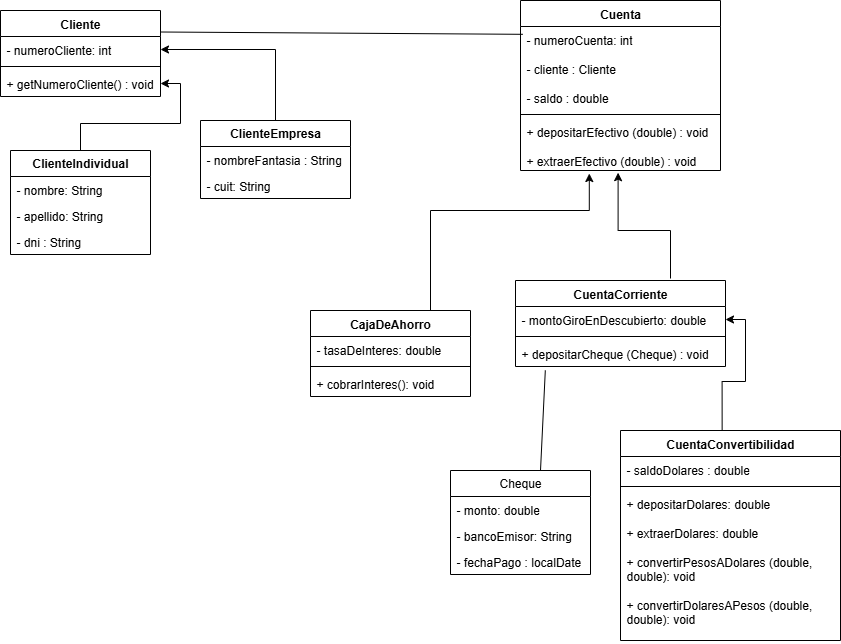

The diagram above was exported from draw.io. Its source (the exported page's mxGraphModel, read from the mxfile embedded in the PNG):
<mxGraphModel dx="1042" dy="562" grid="1" gridSize="10" guides="1" tooltips="1" connect="1" arrows="1" fold="1" page="1" pageScale="1" pageWidth="827" pageHeight="1169" math="0" shadow="0">
  <root>
    <mxCell id="0" />
    <mxCell id="1" parent="0" />
    <mxCell id="e0mUDyRpNyMoBxrP-HXz-10" value="" style="edgeStyle=orthogonalEdgeStyle;rounded=0;orthogonalLoop=1;jettySize=auto;html=1;" edge="1" parent="1" source="biqdwesFR51GHwhdSreO-5" target="e0mUDyRpNyMoBxrP-HXz-8">
      <mxGeometry relative="1" as="geometry" />
    </mxCell>
    <mxCell id="biqdwesFR51GHwhdSreO-5" value="&lt;b&gt;ClienteIndividual&lt;/b&gt;" style="swimlane;fontStyle=0;childLayout=stackLayout;horizontal=1;startSize=26;fillColor=none;horizontalStack=0;resizeParent=1;resizeParentMax=0;resizeLast=0;collapsible=1;marginBottom=0;whiteSpace=wrap;html=1;" parent="1" vertex="1">
      <mxGeometry x="20" y="190" width="140" height="104" as="geometry" />
    </mxCell>
    <mxCell id="biqdwesFR51GHwhdSreO-6" value="- nombre: String" style="text;strokeColor=none;fillColor=none;align=left;verticalAlign=top;spacingLeft=4;spacingRight=4;overflow=hidden;rotatable=0;points=[[0,0.5],[1,0.5]];portConstraint=eastwest;whiteSpace=wrap;html=1;" parent="biqdwesFR51GHwhdSreO-5" vertex="1">
      <mxGeometry y="26" width="140" height="26" as="geometry" />
    </mxCell>
    <mxCell id="biqdwesFR51GHwhdSreO-7" value="- apellido: String" style="text;strokeColor=none;fillColor=none;align=left;verticalAlign=top;spacingLeft=4;spacingRight=4;overflow=hidden;rotatable=0;points=[[0,0.5],[1,0.5]];portConstraint=eastwest;whiteSpace=wrap;html=1;" parent="biqdwesFR51GHwhdSreO-5" vertex="1">
      <mxGeometry y="52" width="140" height="26" as="geometry" />
    </mxCell>
    <mxCell id="biqdwesFR51GHwhdSreO-8" value="- dni : String" style="text;strokeColor=none;fillColor=none;align=left;verticalAlign=top;spacingLeft=4;spacingRight=4;overflow=hidden;rotatable=0;points=[[0,0.5],[1,0.5]];portConstraint=eastwest;whiteSpace=wrap;html=1;" parent="biqdwesFR51GHwhdSreO-5" vertex="1">
      <mxGeometry y="78" width="140" height="26" as="geometry" />
    </mxCell>
    <mxCell id="e0mUDyRpNyMoBxrP-HXz-20" style="edgeStyle=orthogonalEdgeStyle;rounded=0;orthogonalLoop=1;jettySize=auto;html=1;entryX=1;entryY=0.5;entryDx=0;entryDy=0;" edge="1" parent="1" source="biqdwesFR51GHwhdSreO-9" target="e0mUDyRpNyMoBxrP-HXz-6">
      <mxGeometry relative="1" as="geometry" />
    </mxCell>
    <mxCell id="biqdwesFR51GHwhdSreO-9" value="&lt;b&gt;ClienteEmpresa&lt;/b&gt;" style="swimlane;fontStyle=0;childLayout=stackLayout;horizontal=1;startSize=26;fillColor=none;horizontalStack=0;resizeParent=1;resizeParentMax=0;resizeLast=0;collapsible=1;marginBottom=0;whiteSpace=wrap;html=1;" parent="1" vertex="1">
      <mxGeometry x="210" y="160" width="150" height="78" as="geometry" />
    </mxCell>
    <mxCell id="biqdwesFR51GHwhdSreO-10" value="- nombreFantasia : String" style="text;strokeColor=none;fillColor=none;align=left;verticalAlign=top;spacingLeft=4;spacingRight=4;overflow=hidden;rotatable=0;points=[[0,0.5],[1,0.5]];portConstraint=eastwest;whiteSpace=wrap;html=1;" parent="biqdwesFR51GHwhdSreO-9" vertex="1">
      <mxGeometry y="26" width="150" height="26" as="geometry" />
    </mxCell>
    <mxCell id="biqdwesFR51GHwhdSreO-11" value="- cuit: String" style="text;strokeColor=none;fillColor=none;align=left;verticalAlign=top;spacingLeft=4;spacingRight=4;overflow=hidden;rotatable=0;points=[[0,0.5],[1,0.5]];portConstraint=eastwest;whiteSpace=wrap;html=1;" parent="biqdwesFR51GHwhdSreO-9" vertex="1">
      <mxGeometry y="52" width="150" height="26" as="geometry" />
    </mxCell>
    <mxCell id="biqdwesFR51GHwhdSreO-44" value="" style="edgeStyle=orthogonalEdgeStyle;rounded=0;orthogonalLoop=1;jettySize=auto;html=1;entryX=0.488;entryY=1.042;entryDx=0;entryDy=0;entryPerimeter=0;" parent="1" target="e0mUDyRpNyMoBxrP-HXz-29" edge="1">
      <mxGeometry relative="1" as="geometry">
        <mxPoint x="680" y="318" as="sourcePoint" />
        <mxPoint x="520" y="184" as="targetPoint" />
        <Array as="points">
          <mxPoint x="680" y="318" />
          <mxPoint x="680" y="270" />
          <mxPoint x="628" y="270" />
        </Array>
      </mxGeometry>
    </mxCell>
    <mxCell id="biqdwesFR51GHwhdSreO-39" style="edgeStyle=orthogonalEdgeStyle;rounded=0;orthogonalLoop=1;jettySize=auto;html=1;entryX=1;entryY=0.5;entryDx=0;entryDy=0;exitX=0.462;exitY=-0.001;exitDx=0;exitDy=0;exitPerimeter=0;" parent="1" source="e0mUDyRpNyMoBxrP-HXz-40" target="e0mUDyRpNyMoBxrP-HXz-37" edge="1">
      <mxGeometry relative="1" as="geometry">
        <mxPoint x="710" y="460" as="sourcePoint" />
        <mxPoint x="754" y="381" as="targetPoint" />
      </mxGeometry>
    </mxCell>
    <mxCell id="biqdwesFR51GHwhdSreO-40" value="Cheque" style="swimlane;fontStyle=0;childLayout=stackLayout;horizontal=1;startSize=26;fillColor=none;horizontalStack=0;resizeParent=1;resizeParentMax=0;resizeLast=0;collapsible=1;marginBottom=0;whiteSpace=wrap;html=1;" parent="1" vertex="1">
      <mxGeometry x="460" y="510" width="140" height="104" as="geometry" />
    </mxCell>
    <mxCell id="biqdwesFR51GHwhdSreO-41" value="- monto: double" style="text;strokeColor=none;fillColor=none;align=left;verticalAlign=top;spacingLeft=4;spacingRight=4;overflow=hidden;rotatable=0;points=[[0,0.5],[1,0.5]];portConstraint=eastwest;whiteSpace=wrap;html=1;" parent="biqdwesFR51GHwhdSreO-40" vertex="1">
      <mxGeometry y="26" width="140" height="26" as="geometry" />
    </mxCell>
    <mxCell id="biqdwesFR51GHwhdSreO-42" value="- bancoEmisor: String" style="text;strokeColor=none;fillColor=none;align=left;verticalAlign=top;spacingLeft=4;spacingRight=4;overflow=hidden;rotatable=0;points=[[0,0.5],[1,0.5]];portConstraint=eastwest;whiteSpace=wrap;html=1;" parent="biqdwesFR51GHwhdSreO-40" vertex="1">
      <mxGeometry y="52" width="140" height="26" as="geometry" />
    </mxCell>
    <mxCell id="biqdwesFR51GHwhdSreO-43" value="- fechaPago : localDate" style="text;strokeColor=none;fillColor=none;align=left;verticalAlign=top;spacingLeft=4;spacingRight=4;overflow=hidden;rotatable=0;points=[[0,0.5],[1,0.5]];portConstraint=eastwest;whiteSpace=wrap;html=1;" parent="biqdwesFR51GHwhdSreO-40" vertex="1">
      <mxGeometry y="78" width="140" height="26" as="geometry" />
    </mxCell>
    <mxCell id="biqdwesFR51GHwhdSreO-52" value="" style="endArrow=none;html=1;rounded=0;exitX=0.142;exitY=1.146;exitDx=0;exitDy=0;exitPerimeter=0;" parent="1" edge="1" source="e0mUDyRpNyMoBxrP-HXz-39">
      <mxGeometry width="50" height="50" relative="1" as="geometry">
        <mxPoint x="580" y="410" as="sourcePoint" />
        <mxPoint x="550" y="510" as="targetPoint" />
        <Array as="points" />
      </mxGeometry>
    </mxCell>
    <mxCell id="e0mUDyRpNyMoBxrP-HXz-5" value="Cliente" style="swimlane;fontStyle=1;align=center;verticalAlign=top;childLayout=stackLayout;horizontal=1;startSize=26;horizontalStack=0;resizeParent=1;resizeParentMax=0;resizeLast=0;collapsible=1;marginBottom=0;whiteSpace=wrap;html=1;" vertex="1" parent="1">
      <mxGeometry x="10" y="50" width="160" height="86" as="geometry" />
    </mxCell>
    <mxCell id="e0mUDyRpNyMoBxrP-HXz-6" value="- numeroCliente: int" style="text;strokeColor=none;fillColor=none;align=left;verticalAlign=top;spacingLeft=4;spacingRight=4;overflow=hidden;rotatable=0;points=[[0,0.5],[1,0.5]];portConstraint=eastwest;whiteSpace=wrap;html=1;" vertex="1" parent="e0mUDyRpNyMoBxrP-HXz-5">
      <mxGeometry y="26" width="160" height="26" as="geometry" />
    </mxCell>
    <mxCell id="e0mUDyRpNyMoBxrP-HXz-7" value="" style="line;strokeWidth=1;fillColor=none;align=left;verticalAlign=middle;spacingTop=-1;spacingLeft=3;spacingRight=3;rotatable=0;labelPosition=right;points=[];portConstraint=eastwest;strokeColor=inherit;" vertex="1" parent="e0mUDyRpNyMoBxrP-HXz-5">
      <mxGeometry y="52" width="160" height="8" as="geometry" />
    </mxCell>
    <mxCell id="e0mUDyRpNyMoBxrP-HXz-8" value="+ getNumeroCliente() : void" style="text;strokeColor=none;fillColor=none;align=left;verticalAlign=top;spacingLeft=4;spacingRight=4;overflow=hidden;rotatable=0;points=[[0,0.5],[1,0.5]];portConstraint=eastwest;whiteSpace=wrap;html=1;" vertex="1" parent="e0mUDyRpNyMoBxrP-HXz-5">
      <mxGeometry y="60" width="160" height="26" as="geometry" />
    </mxCell>
    <mxCell id="e0mUDyRpNyMoBxrP-HXz-25" value="" style="endArrow=none;html=1;rounded=0;entryX=0.012;entryY=0.093;entryDx=0;entryDy=0;entryPerimeter=0;exitX=1;exitY=0.25;exitDx=0;exitDy=0;" edge="1" parent="1" source="e0mUDyRpNyMoBxrP-HXz-5" target="e0mUDyRpNyMoBxrP-HXz-27">
      <mxGeometry width="50" height="50" relative="1" as="geometry">
        <mxPoint x="320" y="90" as="sourcePoint" />
        <mxPoint x="520" y="69.20399999999995" as="targetPoint" />
      </mxGeometry>
    </mxCell>
    <mxCell id="e0mUDyRpNyMoBxrP-HXz-26" value="Cuenta" style="swimlane;fontStyle=1;align=center;verticalAlign=top;childLayout=stackLayout;horizontal=1;startSize=26;horizontalStack=0;resizeParent=1;resizeParentMax=0;resizeLast=0;collapsible=1;marginBottom=0;whiteSpace=wrap;html=1;" vertex="1" parent="1">
      <mxGeometry x="530" y="40" width="200" height="170" as="geometry" />
    </mxCell>
    <mxCell id="e0mUDyRpNyMoBxrP-HXz-27" value="- numeroCuenta: int&lt;div&gt;&lt;br&gt;&lt;div&gt;- cliente : Cliente&lt;/div&gt;&lt;div&gt;&lt;br&gt;&lt;/div&gt;&lt;div&gt;- saldo : double&lt;br&gt;&lt;div&gt;&lt;br&gt;&lt;/div&gt;&lt;/div&gt;&lt;/div&gt;" style="text;strokeColor=none;fillColor=none;align=left;verticalAlign=top;spacingLeft=4;spacingRight=4;overflow=hidden;rotatable=0;points=[[0,0.5],[1,0.5]];portConstraint=eastwest;whiteSpace=wrap;html=1;" vertex="1" parent="e0mUDyRpNyMoBxrP-HXz-26">
      <mxGeometry y="26" width="200" height="84" as="geometry" />
    </mxCell>
    <mxCell id="e0mUDyRpNyMoBxrP-HXz-28" value="" style="line;strokeWidth=1;fillColor=none;align=left;verticalAlign=middle;spacingTop=-1;spacingLeft=3;spacingRight=3;rotatable=0;labelPosition=right;points=[];portConstraint=eastwest;strokeColor=inherit;" vertex="1" parent="e0mUDyRpNyMoBxrP-HXz-26">
      <mxGeometry y="110" width="200" height="8" as="geometry" />
    </mxCell>
    <mxCell id="e0mUDyRpNyMoBxrP-HXz-29" value="+ depositarEfectivo (double) : void&lt;div&gt;&lt;br&gt;&lt;/div&gt;&lt;div&gt;+ extraerEfectivo (double) : void&lt;br&gt;&lt;div&gt;&lt;br&gt;&lt;/div&gt;&lt;/div&gt;" style="text;strokeColor=none;fillColor=none;align=left;verticalAlign=top;spacingLeft=4;spacingRight=4;overflow=hidden;rotatable=0;points=[[0,0.5],[1,0.5]];portConstraint=eastwest;whiteSpace=wrap;html=1;" vertex="1" parent="e0mUDyRpNyMoBxrP-HXz-26">
      <mxGeometry y="118" width="200" height="52" as="geometry" />
    </mxCell>
    <mxCell id="e0mUDyRpNyMoBxrP-HXz-30" value="CajaDeAhorro" style="swimlane;fontStyle=1;align=center;verticalAlign=top;childLayout=stackLayout;horizontal=1;startSize=26;horizontalStack=0;resizeParent=1;resizeParentMax=0;resizeLast=0;collapsible=1;marginBottom=0;whiteSpace=wrap;html=1;" vertex="1" parent="1">
      <mxGeometry x="320" y="350" width="160" height="86" as="geometry" />
    </mxCell>
    <mxCell id="e0mUDyRpNyMoBxrP-HXz-31" value="- tasaDeInteres: double" style="text;strokeColor=none;fillColor=none;align=left;verticalAlign=top;spacingLeft=4;spacingRight=4;overflow=hidden;rotatable=0;points=[[0,0.5],[1,0.5]];portConstraint=eastwest;whiteSpace=wrap;html=1;" vertex="1" parent="e0mUDyRpNyMoBxrP-HXz-30">
      <mxGeometry y="26" width="160" height="26" as="geometry" />
    </mxCell>
    <mxCell id="e0mUDyRpNyMoBxrP-HXz-32" value="" style="line;strokeWidth=1;fillColor=none;align=left;verticalAlign=middle;spacingTop=-1;spacingLeft=3;spacingRight=3;rotatable=0;labelPosition=right;points=[];portConstraint=eastwest;strokeColor=inherit;" vertex="1" parent="e0mUDyRpNyMoBxrP-HXz-30">
      <mxGeometry y="52" width="160" height="8" as="geometry" />
    </mxCell>
    <mxCell id="e0mUDyRpNyMoBxrP-HXz-33" value="+ cobrarInteres(): void" style="text;strokeColor=none;fillColor=none;align=left;verticalAlign=top;spacingLeft=4;spacingRight=4;overflow=hidden;rotatable=0;points=[[0,0.5],[1,0.5]];portConstraint=eastwest;whiteSpace=wrap;html=1;" vertex="1" parent="e0mUDyRpNyMoBxrP-HXz-30">
      <mxGeometry y="60" width="160" height="26" as="geometry" />
    </mxCell>
    <mxCell id="e0mUDyRpNyMoBxrP-HXz-35" value="" style="edgeStyle=orthogonalEdgeStyle;rounded=0;orthogonalLoop=1;jettySize=auto;html=1;exitX=0.75;exitY=0;exitDx=0;exitDy=0;entryX=0.344;entryY=1.058;entryDx=0;entryDy=0;entryPerimeter=0;" edge="1" parent="1" source="e0mUDyRpNyMoBxrP-HXz-30" target="e0mUDyRpNyMoBxrP-HXz-29">
      <mxGeometry relative="1" as="geometry">
        <mxPoint x="280" y="550" as="sourcePoint" />
        <mxPoint x="550" y="230" as="targetPoint" />
        <Array as="points">
          <mxPoint x="440" y="250" />
          <mxPoint x="599" y="250" />
        </Array>
      </mxGeometry>
    </mxCell>
    <mxCell id="e0mUDyRpNyMoBxrP-HXz-36" value="CuentaCorriente" style="swimlane;fontStyle=1;align=center;verticalAlign=top;childLayout=stackLayout;horizontal=1;startSize=26;horizontalStack=0;resizeParent=1;resizeParentMax=0;resizeLast=0;collapsible=1;marginBottom=0;whiteSpace=wrap;html=1;" vertex="1" parent="1">
      <mxGeometry x="525" y="320" width="210" height="86" as="geometry" />
    </mxCell>
    <mxCell id="e0mUDyRpNyMoBxrP-HXz-37" value="- montoGiroEnDescubierto: double" style="text;strokeColor=none;fillColor=none;align=left;verticalAlign=top;spacingLeft=4;spacingRight=4;overflow=hidden;rotatable=0;points=[[0,0.5],[1,0.5]];portConstraint=eastwest;whiteSpace=wrap;html=1;" vertex="1" parent="e0mUDyRpNyMoBxrP-HXz-36">
      <mxGeometry y="26" width="210" height="26" as="geometry" />
    </mxCell>
    <mxCell id="e0mUDyRpNyMoBxrP-HXz-38" value="" style="line;strokeWidth=1;fillColor=none;align=left;verticalAlign=middle;spacingTop=-1;spacingLeft=3;spacingRight=3;rotatable=0;labelPosition=right;points=[];portConstraint=eastwest;strokeColor=inherit;" vertex="1" parent="e0mUDyRpNyMoBxrP-HXz-36">
      <mxGeometry y="52" width="210" height="8" as="geometry" />
    </mxCell>
    <mxCell id="e0mUDyRpNyMoBxrP-HXz-39" value="+ depositarCheque (Cheque) : void" style="text;strokeColor=none;fillColor=none;align=left;verticalAlign=top;spacingLeft=4;spacingRight=4;overflow=hidden;rotatable=0;points=[[0,0.5],[1,0.5]];portConstraint=eastwest;whiteSpace=wrap;html=1;" vertex="1" parent="e0mUDyRpNyMoBxrP-HXz-36">
      <mxGeometry y="60" width="210" height="26" as="geometry" />
    </mxCell>
    <mxCell id="e0mUDyRpNyMoBxrP-HXz-40" value="CuentaConvertibilidad" style="swimlane;fontStyle=1;align=center;verticalAlign=top;childLayout=stackLayout;horizontal=1;startSize=26;horizontalStack=0;resizeParent=1;resizeParentMax=0;resizeLast=0;collapsible=1;marginBottom=0;whiteSpace=wrap;html=1;" vertex="1" parent="1">
      <mxGeometry x="630" y="470" width="220" height="210" as="geometry" />
    </mxCell>
    <mxCell id="e0mUDyRpNyMoBxrP-HXz-41" value="- saldoDolares : double" style="text;strokeColor=none;fillColor=none;align=left;verticalAlign=top;spacingLeft=4;spacingRight=4;overflow=hidden;rotatable=0;points=[[0,0.5],[1,0.5]];portConstraint=eastwest;whiteSpace=wrap;html=1;" vertex="1" parent="e0mUDyRpNyMoBxrP-HXz-40">
      <mxGeometry y="26" width="220" height="26" as="geometry" />
    </mxCell>
    <mxCell id="e0mUDyRpNyMoBxrP-HXz-42" value="" style="line;strokeWidth=1;fillColor=none;align=left;verticalAlign=middle;spacingTop=-1;spacingLeft=3;spacingRight=3;rotatable=0;labelPosition=right;points=[];portConstraint=eastwest;strokeColor=inherit;" vertex="1" parent="e0mUDyRpNyMoBxrP-HXz-40">
      <mxGeometry y="52" width="220" height="8" as="geometry" />
    </mxCell>
    <mxCell id="e0mUDyRpNyMoBxrP-HXz-43" value="+ depositarDolares: double&lt;div&gt;&lt;br&gt;&lt;/div&gt;&lt;div&gt;+ extraerDolares: double&lt;div&gt;&lt;br&gt;&lt;/div&gt;&lt;div&gt;+ convertirPesosADolares (double, double): void&lt;/div&gt;&lt;div&gt;&lt;br&gt;&lt;/div&gt;&lt;div&gt;+ convertirDolaresAPesos (double, double): void&lt;/div&gt;&lt;/div&gt;" style="text;strokeColor=none;fillColor=none;align=left;verticalAlign=top;spacingLeft=4;spacingRight=4;overflow=hidden;rotatable=0;points=[[0,0.5],[1,0.5]];portConstraint=eastwest;whiteSpace=wrap;html=1;" vertex="1" parent="e0mUDyRpNyMoBxrP-HXz-40">
      <mxGeometry y="60" width="220" height="150" as="geometry" />
    </mxCell>
  </root>
</mxGraphModel>